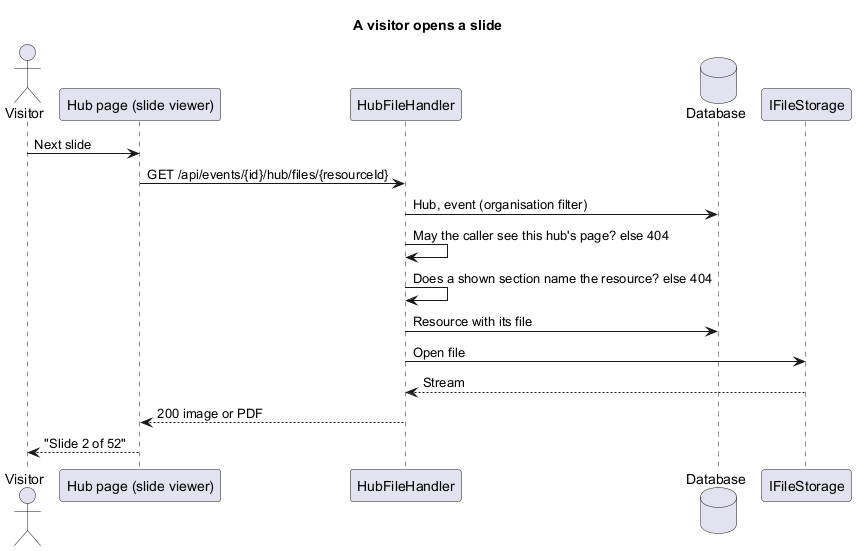

The diagram above was rendered by PlantUML. Its source (embedded in the PNG):
@startuml
title A visitor opens a slide
actor Visitor
participant "Hub page (slide viewer)" as page
participant "HubFileHandler" as h
database "Database" as db
participant "IFileStorage" as fs
Visitor -> page : Next slide
page -> h : GET /api/events/{id}/hub/files/{resourceId}
h -> db : Hub, event (organisation filter)
h -> h : May the caller see this hub's page? else 404
h -> h : Does a shown section name the resource? else 404
h -> db : Resource with its file
h -> fs : Open file
fs --> h : Stream
h --> page : 200 image or PDF
page --> Visitor : "Slide 2 of 52"
@enduml